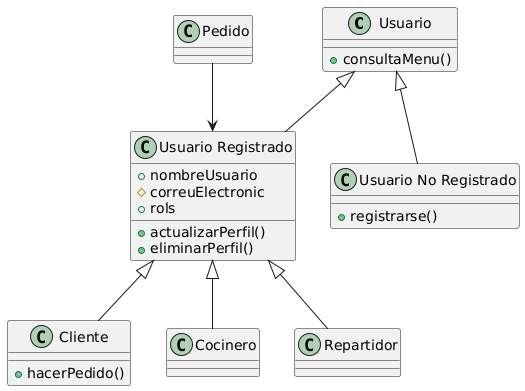

The diagram above was rendered by PlantUML. Its source (embedded in the PNG):
@startuml
class Usuario 
{
   +consultaMenu()
}
class "Usuario Registrado" as UsuarioRegistrado
{
   +nombreUsuario
   #correuElectronic
   +rols
   +actualizarPerfil()
   +eliminarPerfil()
   
}
class "Usuario No Registrado" as UsuarioNoRegistrado
{
   +registrarse()
}
class Cliente
{
   +hacerPedido()
}
class Cocinero
class Repartidor
class Pedido

Usuario <|-- UsuarioRegistrado
Usuario <|-- UsuarioNoRegistrado
UsuarioRegistrado <|-- Cliente
UsuarioRegistrado <|-- Cocinero
UsuarioRegistrado <|-- Repartidor
Pedido --> UsuarioRegistrado
@enduml